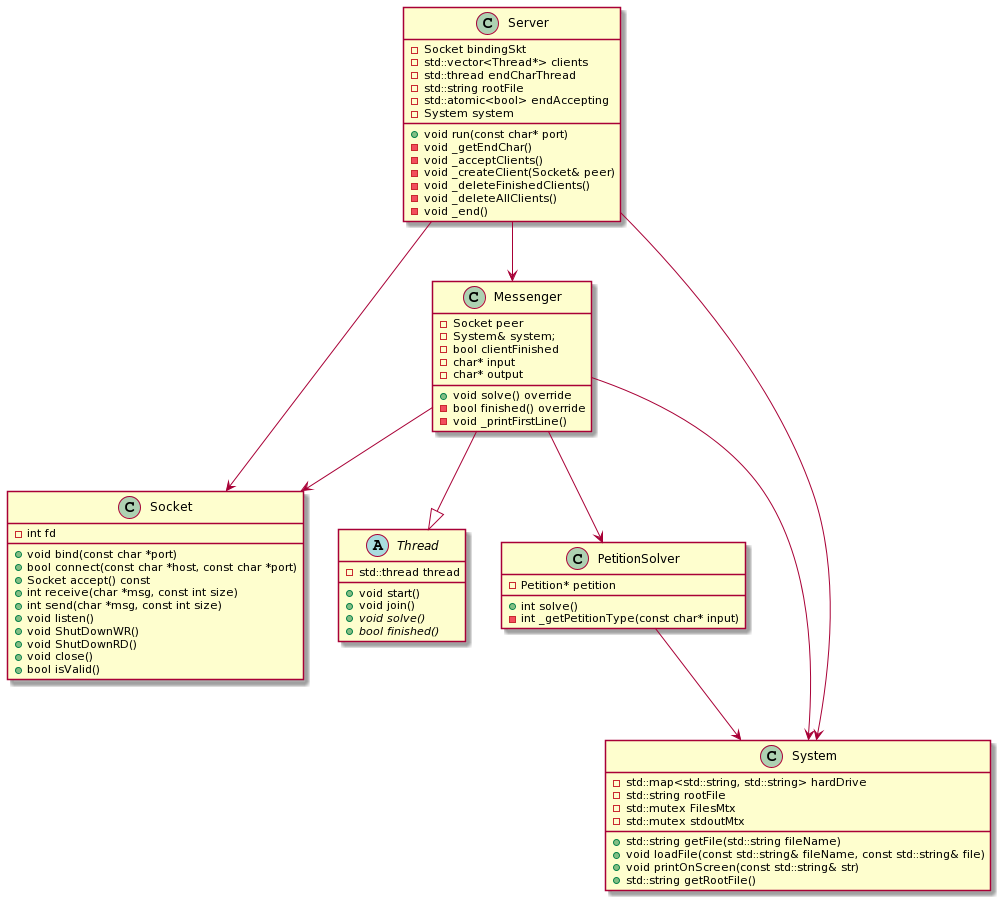

The diagram above was rendered by PlantUML. Its source (embedded in the PNG):
@startuml
class Server{
-Socket bindingSkt
-std::vector<Thread*> clients
-std::thread endCharThread
-std::string rootFile
-std::atomic<bool> endAccepting
-System system

+void run(const char* port)
-void _getEndChar()
-void _acceptClients()
-void _createClient(Socket& peer)
-void _deleteFinishedClients()
-void _deleteAllClients()
-void _end()
}

Class Messenger {
-Socket peer
-System& system;
-bool clientFinished
-char* input
-char* output

+void solve() override
-bool finished() override
-void _printFirstLine()
}


class Socket {
-int fd

+void bind(const char *port)
+bool connect(const char *host, const char *port)
+Socket accept() const
+int receive(char *msg, const int size)
+int send(char *msg, const int size)
+void listen()
+void ShutDownWR()
+void ShutDownRD()
+void close()
+bool isValid()
}

abstract class Thread {
-std::thread thread

+void start()
+void join()
+{abstract}void solve()
+{abstract}bool finished()
}

class PetitionSolver {
-Petition* petition

+int solve()
-int _getPetitionType(const char* input)
}

class System {
-std::map<std::string, std::string> hardDrive
-std::string rootFile
-std::mutex FilesMtx
-std::mutex stdoutMtx

+std::string getFile(std::string fileName)
+void loadFile(const std::string& fileName, const std::string& file)
+void printOnScreen(const std::string& str)
+std::string getRootFile()
}

Server-->System
Messenger-->System
PetitionSolver-->System

Server-->Messenger
Server-->Socket
Messenger-->Socket
Messenger--|>Thread
Messenger-->PetitionSolver
@enduml